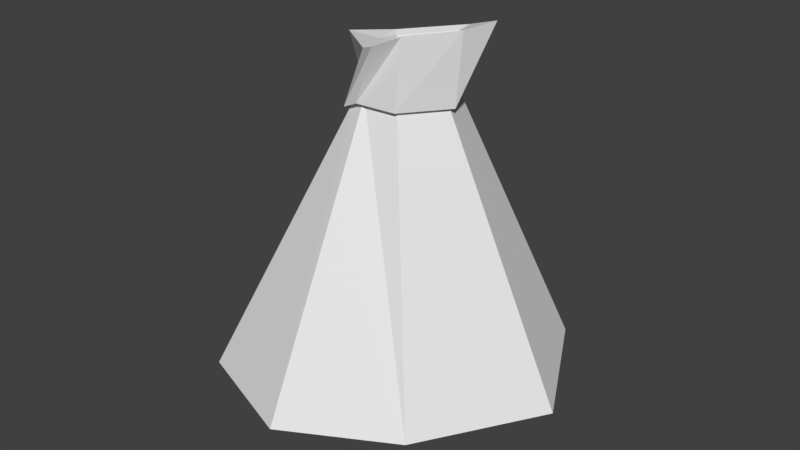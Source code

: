 # Source: sack.blend  (saved by Blender 2.80.74; exported with 4.5.12 LTS)
import bpy
from mathutils import Matrix  # noqa: F401  (used for matrix-valued properties, if any)

bpy.ops.wm.read_factory_settings(use_empty=True)
scene = bpy.context.scene
scene.name = 'Scene'

# ---- collections
col_collection_1 = bpy.data.collections.new('Collection 1'); scene.collection.children.link(col_collection_1)

# ---- world
world_world = bpy.data.worlds.new('World'); scene.world = world_world
world_world.color = (0.05088, 0.05088, 0.05088)
world_world.use_sun_shadow = False
world_world.sun_shadow_jitter_overblur = 0.0
world_world.cycles.sampling_method = 'MANUAL'

# ---- meshes
me_plane = bpy.data.meshes.new('Plane')
me_plane.from_pydata([(-0.6994, -0.711, -0.05782), (0.6468, -0.7372, 0.06907), (-0.6447, 0.7536, -0.06947), (0.676, 0.6237, 0.06219), (-1.0, 0.0, 0.0), (0.0, -1.0, 0.0), (1.0, 0.0, 0.0), (0.0, 1.0, 0.0), (0.0, 0.0, -0.3653), (-0.1596, -0.1619, 1.443), (0.1216, -0.1706, 1.485), (-0.2487, 0.2456, 1.474), (0.1313, 0.2805, 1.482), (-0.2593, 0.07376, 1.462), (-0.07882, -0.1758, 1.481), (0.2387, 0.07376, 1.462), (-0.06369, 0.2885, 1.471), (0.06144, 0.3958, 1.706), (0.2581, 0.08903, 1.789), (0.0556, -0.2281, 1.761), (-0.2232, 0.1059, 1.679), (0.2984, 0.2596, 1.799), (-0.218, 0.2365, 1.665), (0.1313, -0.1404, 1.795), (-0.0357, -0.08133, 1.697), (-0.3084, 0.07595, 1.434), (-0.1893, -0.2059, 1.411), (-0.09258, -0.2225, 1.456), (0.1472, -0.2164, 1.461), (0.2872, 0.07595, 1.434), (0.1587, 0.3232, 1.458), (-0.07449, 0.3328, 1.444), (-0.2958, 0.2816, 1.448), (-0.3801, 0.05262, 1.703), (0.3104, 0.09422, 1.826), (0.1588, -0.1803, 1.832), (-0.2591, 0.2706, 1.678), (-0.1029, -0.1546, 1.719), (0.06821, -0.2851, 1.791), (0.3587, 0.2983, 1.837), (0.07519, 0.4612, 1.726), (-0.2688, 0.572, 1.149), (-0.4901, 0.5207, 1.153), (-0.1412, 0.8701, 0.5764), (-0.3625, 0.8189, 0.5804)], [], [(8, 7, 3, 6), (4, 2, 7, 8), (0, 4, 8, 5), (5, 8, 6, 1), (6, 15, 10, 1), (4, 13, 11, 2), (3, 12, 15, 6), (0, 9, 13, 4), (7, 16, 12, 3), (5, 14, 9, 0), (2, 11, 16, 7), (1, 10, 14, 5), (24, 20, 33, 37), (14, 10, 28, 27), (23, 19, 38, 35), (13, 9, 26, 25), (12, 16, 31, 30), (21, 18, 34, 39), (10, 15, 29, 28), (22, 17, 40, 36), (13, 11, 16, 12, 15, 10, 14, 9), (25, 26, 37, 33), (29, 30, 39, 34), (32, 25, 33, 36), (28, 29, 34, 35), (27, 28, 35, 38), (31, 32, 36, 40), (26, 27, 38, 37), (30, 31, 40, 39), (17, 21, 39, 40), (15, 12, 30, 29), (18, 23, 35, 34), (16, 11, 32, 31), (19, 24, 37, 38), (11, 13, 25, 32), (20, 22, 36, 33), (9, 14, 27, 26), (16, 12, 21, 17), (15, 18, 21, 12), (15, 10, 23, 18), (23, 10, 14, 19), (9, 24, 19, 14), (9, 13, 20, 24), (11, 22, 20, 13), (22, 11, 16, 17), (31, 41, 42, 32), (41, 43, 44, 42)])
_ca = me_plane.color_attributes.new('Col', 'BYTE_COLOR', 'CORNER')
_ca.data.foreach_set('color', [0.2346, 0.1144, 0.02315, 1.0, 0.2346, 0.1144, 0.02315, 1.0, 0.2346, 0.1144, 0.02315, 1.0, 0.2346, 0.1144, 0.02315, 1.0, 0.2346, 0.1144, 0.02315, 1.0, 0.2346, 0.1144, 0.02315, 1.0, 0.2346, 0.1144, 0.02315, 1.0, 0.2346, 0.1144, 0.02315, 1.0, 0.2346, 0.1144, 0.02315, 1.0, 0.2346, 0.1144, 0.02315, 1.0, 0.2346, 0.1144, 0.02315, 1.0, 0.2346, 0.1144, 0.02315, 1.0, 0.2346, 0.1144, 0.02315, 1.0, 0.2346, 0.1144, 0.02315, 1.0, 0.2346, 0.1144, 0.02315, 1.0, 0.2346, 0.1144, 0.02315, 1.0, 0.2346, 0.1144, 0.02315, 1.0, 0.2346, 0.1144, 0.02315, 1.0, 0.2346, 0.1144, 0.02315, 1.0, 0.2346, 0.1144, 0.02315, 1.0, 0.2346, 0.1144, 0.02315, 1.0, 0.2346, 0.1144, 0.02315, 1.0, 0.2346, 0.1144, 0.02315, 1.0, 0.2346, 0.1144, 0.02315, 1.0, 0.2346, 0.1144, 0.02315, 1.0, 0.2346, 0.1144, 0.02315, 1.0, 0.2346, 0.1144, 0.02315, 1.0, 0.2346, 0.1144, 0.02315, 1.0, 0.2346, 0.1144, 0.02315, 1.0, 0.2346, 0.1144, 0.02315, 1.0, 0.2346, 0.1144, 0.02315, 1.0, 0.2346, 0.1144, 0.02315, 1.0, 0.2346, 0.1144, 0.02315, 1.0, 0.2346, 0.1144, 0.02315, 1.0, 0.2346, 0.1144, 0.02315, 1.0, 0.2346, 0.1144, 0.02315, 1.0, 0.2346, 0.1144, 0.02315, 1.0, 0.2346, 0.1144, 0.02315, 1.0, 0.2346, 0.1144, 0.02315, 1.0, 0.2346, 0.1144, 0.02315, 1.0, 0.2346, 0.1144, 0.02315, 1.0, 0.2346, 0.1144, 0.02315, 1.0, 0.2346, 0.1144, 0.02315, 1.0, 0.2346, 0.1144, 0.02315, 1.0, 0.2346, 0.1144, 0.02315, 1.0, 0.2346, 0.1144, 0.02315, 1.0, 0.2346, 0.1144, 0.02315, 1.0, 0.2346, 0.1144, 0.02315, 1.0, 0.05448, 0.02843, 0.007499, 1.0, 0.05448, 0.02843, 0.007499, 1.0, 0.05448, 0.02843, 0.007499, 1.0, 0.05448, 0.02843, 0.007499, 1.0, 0.2346, 0.1144, 0.02315, 1.0, 0.2346, 0.1144, 0.02315, 1.0, 0.2346, 0.1144, 0.02315, 1.0, 0.2346, 0.1144, 0.02315, 1.0, 0.05448, 0.02843, 0.007499, 1.0, 0.05448, 0.02843, 0.007499, 1.0, 0.05448, 0.02843, 0.007499, 1.0, 0.05448, 0.02843, 0.007499, 1.0, 0.2346, 0.1144, 0.02315, 1.0, 0.2346, 0.1144, 0.02315, 1.0, 0.2346, 0.1144, 0.02315, 1.0, 0.2346, 0.1144, 0.02315, 1.0, 0.2346, 0.1144, 0.02315, 1.0, 0.2346, 0.1144, 0.02315, 1.0, 0.2346, 0.1144, 0.02315, 1.0, 0.2346, 0.1144, 0.02315, 1.0, 0.05448, 0.02843, 0.007499, 1.0, 0.05448, 0.02843, 0.007499, 1.0, 0.05448, 0.02843, 0.007499, 1.0, 0.05448, 0.02843, 0.007499, 1.0, 0.2346, 0.1144, 0.02315, 1.0, 0.2346, 0.1144, 0.02315, 1.0, 0.2346, 0.1144, 0.02315, 1.0, 0.2346, 0.1144, 0.02315, 1.0, 0.05448, 0.02843, 0.007499, 1.0, 0.05448, 0.02843, 0.007499, 1.0, 0.05448, 0.02843, 0.007499, 1.0, 0.05448, 0.02843, 0.007499, 1.0, 0.2346, 0.1144, 0.02315, 1.0, 0.2346, 0.1144, 0.02315, 1.0, 0.2346, 0.1144, 0.02315, 1.0, 0.2346, 0.1144, 0.02315, 1.0, 0.2346, 0.1144, 0.02315, 1.0, 0.2346, 0.1144, 0.02315, 1.0, 0.2346, 0.1144, 0.02315, 1.0, 0.2346, 0.1144, 0.02315, 1.0, 0.05448, 0.02843, 0.007499, 1.0, 0.05448, 0.02843, 0.007499, 1.0, 0.05448, 0.02843, 0.007499, 1.0, 0.05448, 0.02843, 0.007499, 1.0, 0.05448, 0.02843, 0.007499, 1.0, 0.05448, 0.02843, 0.007499, 1.0, 0.05448, 0.02843, 0.007499, 1.0, 0.05448, 0.02843, 0.007499, 1.0, 0.05448, 0.02843, 0.007499, 1.0, 0.05448, 0.02843, 0.007499, 1.0, 0.05448, 0.02843, 0.007499, 1.0, 0.05448, 0.02843, 0.007499, 1.0, 0.05448, 0.02843, 0.007499, 1.0, 0.05448, 0.02843, 0.007499, 1.0, 0.05448, 0.02843, 0.007499, 1.0, 0.05448, 0.02843, 0.007499, 1.0, 0.05448, 0.02843, 0.007499, 1.0, 0.05448, 0.02843, 0.007499, 1.0, 0.05448, 0.02843, 0.007499, 1.0, 0.05448, 0.02843, 0.007499, 1.0, 0.05448, 0.02843, 0.007499, 1.0, 0.05448, 0.02843, 0.007499, 1.0, 0.05448, 0.02843, 0.007499, 1.0, 0.05448, 0.02843, 0.007499, 1.0, 0.05448, 0.02843, 0.007499, 1.0, 0.05448, 0.02843, 0.007499, 1.0, 0.05448, 0.02843, 0.007499, 1.0, 0.05448, 0.02843, 0.007499, 1.0, 0.05448, 0.02843, 0.007499, 1.0, 0.05448, 0.02843, 0.007499, 1.0, 0.05448, 0.02843, 0.007499, 1.0, 0.05448, 0.02843, 0.007499, 1.0, 0.05448, 0.02843, 0.007499, 1.0, 0.05448, 0.02843, 0.007499, 1.0, 0.05448, 0.02843, 0.007499, 1.0, 0.05448, 0.02843, 0.007499, 1.0, 0.2346, 0.1144, 0.02315, 1.0, 0.2346, 0.1144, 0.02315, 1.0, 0.2346, 0.1144, 0.02315, 1.0, 0.2346, 0.1144, 0.02315, 1.0, 0.05448, 0.02843, 0.007499, 1.0, 0.05448, 0.02843, 0.007499, 1.0, 0.05448, 0.02843, 0.007499, 1.0, 0.05448, 0.02843, 0.007499, 1.0, 0.2346, 0.1144, 0.02315, 1.0, 0.2346, 0.1144, 0.02315, 1.0, 0.2346, 0.1144, 0.02315, 1.0, 0.2346, 0.1144, 0.02315, 1.0, 0.05448, 0.02843, 0.007499, 1.0, 0.05448, 0.02843, 0.007499, 1.0, 0.05448, 0.02843, 0.007499, 1.0, 0.05448, 0.02843, 0.007499, 1.0, 0.2346, 0.1144, 0.02315, 1.0, 0.2346, 0.1144, 0.02315, 1.0, 0.2346, 0.1144, 0.02315, 1.0, 0.2346, 0.1144, 0.02315, 1.0, 0.05448, 0.02843, 0.007499, 1.0, 0.05448, 0.02843, 0.007499, 1.0, 0.05448, 0.02843, 0.007499, 1.0, 0.05448, 0.02843, 0.007499, 1.0, 0.2346, 0.1144, 0.02315, 1.0, 0.2346, 0.1144, 0.02315, 1.0, 0.2346, 0.1144, 0.02315, 1.0, 0.2346, 0.1144, 0.02315, 1.0, 0.05448, 0.02843, 0.007499, 1.0, 0.05448, 0.02843, 0.007499, 1.0, 0.05448, 0.02843, 0.007499, 1.0, 0.05448, 0.02843, 0.007499, 1.0, 0.05448, 0.02843, 0.007499, 1.0, 0.05448, 0.02843, 0.007499, 1.0, 0.05448, 0.02843, 0.007499, 1.0, 0.05448, 0.02843, 0.007499, 1.0, 0.05448, 0.02843, 0.007499, 1.0, 0.05448, 0.02843, 0.007499, 1.0, 0.05448, 0.02843, 0.007499, 1.0, 0.05448, 0.02843, 0.007499, 1.0, 0.05448, 0.02843, 0.007499, 1.0, 0.05448, 0.02843, 0.007499, 1.0, 0.05448, 0.02843, 0.007499, 1.0, 0.05448, 0.02843, 0.007499, 1.0, 0.05448, 0.02843, 0.007499, 1.0, 0.05448, 0.02843, 0.007499, 1.0, 0.05448, 0.02843, 0.007499, 1.0, 0.05448, 0.02843, 0.007499, 1.0, 0.05448, 0.02843, 0.007499, 1.0, 0.05448, 0.02843, 0.007499, 1.0, 0.05448, 0.02843, 0.007499, 1.0, 0.05448, 0.02843, 0.007499, 1.0, 0.05613, 0.02843, 0.007499, 1.0, 0.05448, 0.02843, 0.007499, 1.0, 0.05448, 0.02843, 0.007499, 1.0, 0.05448, 0.02843, 0.007499, 1.0, 0.05448, 0.02843, 0.007499, 1.0, 0.05613, 0.02843, 0.007499, 1.0, 0.05448, 0.02843, 0.007499, 1.0, 0.05448, 0.02843, 0.007499, 1.0, 0.9131, 0.4342, 0.02217, 1.0, 0.9131, 0.4342, 0.02217, 1.0, 0.9131, 0.4342, 0.02217, 1.0, 0.9131, 0.4342, 0.02217, 1.0, 0.9131, 0.4342, 0.02217, 1.0, 0.9131, 0.4342, 0.02217, 1.0, 0.9047, 0.4287, 0.02217, 1.0, 0.9131, 0.4342, 0.02217, 1.0])
me_plane.use_remesh_preserve_volume = False
me_plane.use_remesh_preserve_attributes = False
me_plane.use_mirror_vertex_groups = False
me_plane.use_paint_bone_selection = False
me_plane.use_paint_mask = True
me_plane.update()

# ---- objects
ob_plane = bpy.data.objects.new('Plane', me_plane)

# ---- transforms, parenting, visibility, modifiers, constraints
ob_plane.location = (0.0, 0.0, 0.0)
ob_plane.lineart.crease_threshold = 0.0

# ---- collection membership
col_collection_1.objects.link(ob_plane)

# ---- scene / render settings (as saved in the file)
scene.frame_start = 1; scene.frame_end = 250; scene.frame_set(0)
scene.render.engine = 'BLENDER_EEVEE_NEXT'
scene.render.resolution_percentage = 50
scene.render.dither_intensity = 0.0
scene.cycles.use_denoising = False
scene.cycles.samples = 128
scene.cycles.sampling_pattern = 'TABULATED_SOBOL'
scene.cycles.light_sampling_threshold = 0.0
scene.cycles.use_adaptive_sampling = False
scene.cycles.use_light_tree = False
scene.cycles.blur_glossy = 0.0
scene.cycles.sample_clamp_indirect = 0.0
scene.view_settings.view_transform = 'Standard'
bpy.context.view_layer.update()

# ---- added for rendering (the .blend has no active camera and no usable light): camera, sun
cam_auto = bpy.data.cameras.new('AutoCamera')
cam_auto.lens = 50.0
cam_auto.sensor_width = 36.0
cam_auto.clip_end = 1000.0
ob_auto_camera = bpy.data.objects.new('AutoCamera', cam_auto)
scene.collection.objects.link(ob_auto_camera)
ob_auto_camera.location = (3.3169, -3.98028, 3.38963)
ob_auto_camera.rotation_euler = (1.09748, -7.21219e-08, 0.694738)
scene.camera = ob_auto_camera
light_auto_sun = bpy.data.lights.new('AutoSun', 'SUN')
light_auto_sun.energy = 3.0
light_auto_sun.angle = 0.0523599
ob_auto_sun = bpy.data.objects.new('AutoSun', light_auto_sun)
scene.collection.objects.link(ob_auto_sun)
ob_auto_sun.rotation_euler = (0.872665, 0.174533, 0.523599)
bpy.context.view_layer.update()
